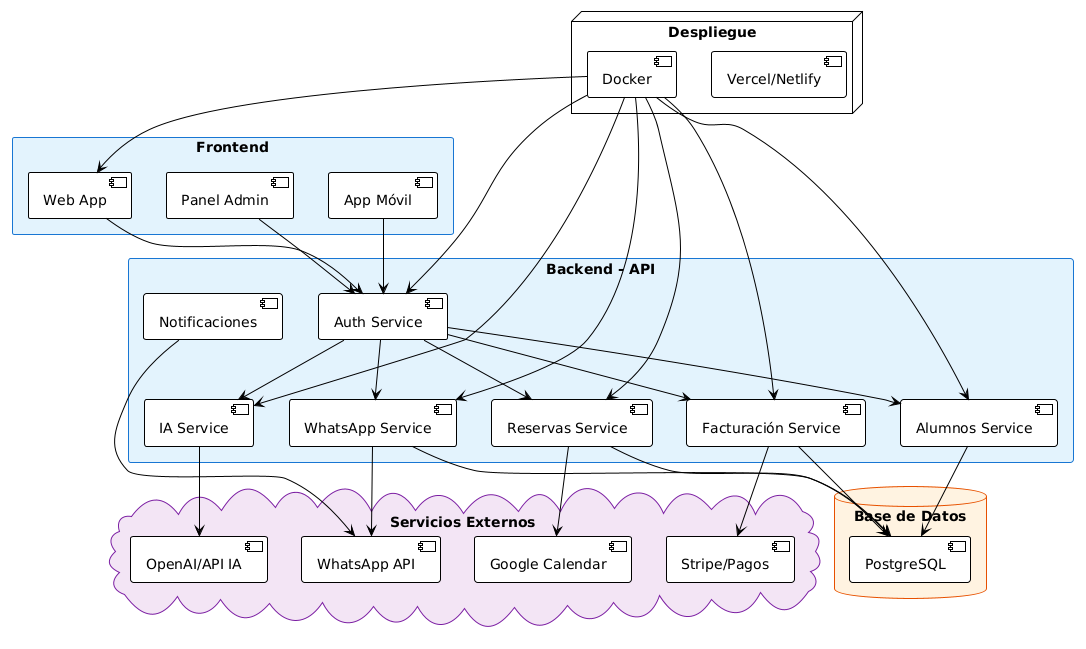

The diagram above was rendered by PlantUML. Its source (embedded in the PNG):
@startuml
!theme plain
skinparam componentStyle uml2

skinparam rectangle {
    BackgroundColor #E3F2FD
    BorderColor #1976D2
}

skinparam database {
    BackgroundColor #FFF3E0
    BorderColor #E65100
}

skinparam cloud {
    BackgroundColor #F3E5F5
    BorderColor #7B1FA2
}

rectangle "Frontend" {
    [Web App] as web
    [Panel Admin] as admin
    [App Móvil] as app
}

rectangle "Backend - API" {
    [Auth Service] as auth
    [Reservas Service] as reservas
    [Alumnos Service] as alumnos
    [WhatsApp Service] as whatsapp
    [IA Service] as ia
    [Facturación Service] as fact
    [Notificaciones] as notif
}

database "Base de Datos" {
    [PostgreSQL] as db
}

cloud "Servicios Externos" {
    [WhatsApp API] as wapi
    [OpenAI/API IA] as openai
    [Stripe/Pagos] as stripe
    [Google Calendar] as gcal
}

node "Despliegue" {
    [Docker] as docker
    [Vercel/Netlify] as vercel
}

web --> auth
app --> auth
admin --> auth

auth --> reservas
auth --> alumnos
auth --> whatsapp
auth --> ia
auth --> fact

reservas --> db
alumnos --> db
whatsapp --> db
fact --> db

whatsapp --> wapi
ia --> openai
fact --> stripe
reservas --> gcal

notif --> wapi

docker --> web
docker --> auth
docker --> reservas
docker --> alumnos
docker --> whatsapp
docker --> ia
docker --> fact
@enduml